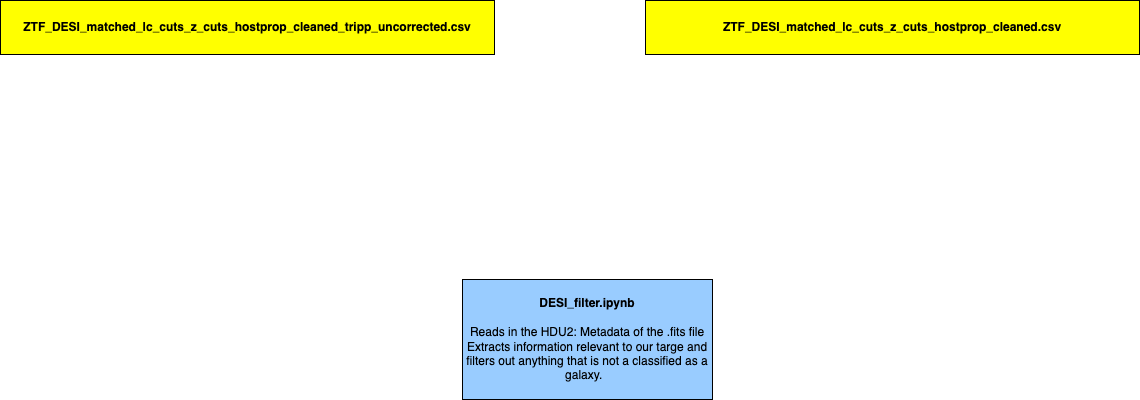

The diagram above was exported from draw.io. Its source (the exported page's mxGraphModel, read from the mxfile embedded in the PNG):
<mxGraphModel dx="3910" dy="1768" grid="0" gridSize="10" guides="1" tooltips="1" connect="1" arrows="1" fold="1" page="1" pageScale="1" pageWidth="850" pageHeight="1100" math="0" shadow="0">
  <root>
    <mxCell id="0" />
    <mxCell id="1" parent="0" />
    <mxCell id="62" value="&lt;div&gt;&lt;b&gt;ZTF_DESI_matched_lc_cuts_z_cuts_hostprop_cleaned_tripp_uncorrected.csv&lt;/b&gt;&lt;/div&gt;" style="rounded=0;whiteSpace=wrap;html=1;fillColor=#FFFF00;" parent="1" vertex="1">
      <mxGeometry x="-825" y="50" width="494" height="54" as="geometry" />
    </mxCell>
    <mxCell id="63" value="&lt;b&gt;ZTF_DESI_matched_lc_cuts_z_cuts_hostprop_cleaned.csv&lt;/b&gt;" style="rounded=0;whiteSpace=wrap;html=1;fillColor=#FFFF00;" vertex="1" parent="1">
      <mxGeometry x="-180" y="50" width="494" height="54" as="geometry" />
    </mxCell>
    <mxCell id="64" value="&lt;b&gt;DESI_filter.ipynb&lt;/b&gt;&lt;div&gt;&lt;br&gt;&lt;/div&gt;&lt;div&gt;Reads in the HDU2: Metadata of the .fits file&lt;/div&gt;&lt;div&gt;Extracts information relevant to our targe and filters out anything that is not a classified as a galaxy.&amp;nbsp;&lt;span style=&quot;background-color: transparent; color: rgb(63, 63, 63);&quot;&gt;&amp;nbsp;&lt;/span&gt;&lt;/div&gt;" style="rounded=0;whiteSpace=wrap;html=1;fillColor=#99CCFF;" vertex="1" parent="1">
      <mxGeometry x="-363" y="329" width="250" height="120" as="geometry" />
    </mxCell>
  </root>
</mxGraphModel>